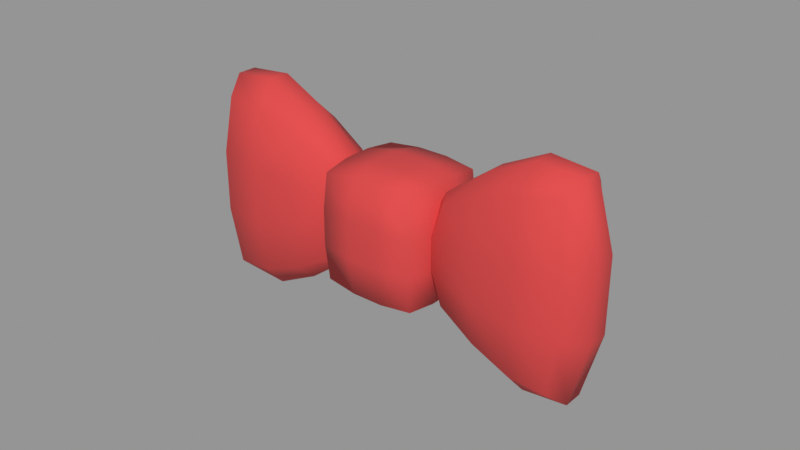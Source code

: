 # Source: sem-regras.blend  (saved by Blender 5.2.45; exported with 4.5.12 LTS)
import bpy
from mathutils import Matrix  # noqa: F401  (used for matrix-valued properties, if any)

bpy.ops.wm.read_factory_settings(use_empty=True)
scene = bpy.context.scene
scene.name = 'Scene'

# ---- collections
col_refer_ncia = bpy.data.collections.new('Referência'); scene.collection.children.link(col_refer_ncia)

# ---- materials (node trees are filled in below, after node groups)
mat_red_fabric = bpy.data.materials.new('Red_Fabric')
mat_red_fabric.diffuse_color = (0.62, 0.05, 0.05, 1.0)

# ---- material node trees
mat_red_fabric.use_nodes = True; mat_red_fabric.node_tree.nodes.clear()
_N = mat_red_fabric.node_tree.nodes; _L = mat_red_fabric.node_tree.links
n0 = _N.new('ShaderNodeBsdfPrincipled'); n0.name = 'Principled BSDF'; n0.location = (-200, 100)
n0.inputs[0].default_value = (0.62, 0.05, 0.05, 1.0)
n0.inputs[2].default_value = 0.9
n0.inputs[10].default_value = 0.005
n1 = _N.new('ShaderNodeOutputMaterial'); n1.name = 'Material Output'; n1.location = (200, 100)
_L.new(n0.outputs[0], n1.inputs[0])
n1.is_active_output = True

# ---- meshes
me_bowtie = bpy.data.meshes.new('BowTie')
me_bowtie.from_pydata([(-0.01537, -0.01413, -0.01745), (-0.01537, -0.01413, 0.01745), (-0.01537, 0.01413, -0.01745), (-0.01537, 0.01413, 0.01745), (0.01537, -0.01413, -0.01745), (0.01537, -0.01413, 0.01745), (0.01537, 0.01413, -0.01745), (0.01537, 0.01413, 0.01745), (-0.01623, 0.004709, -0.01843), (-0.01623, -0.004709, -0.01843), (-0.01623, -0.01492, -0.005817), (-0.01623, -0.01492, 0.005817), (-0.01623, -0.004709, 0.01843), (-0.01623, 0.004709, 0.01843), (-0.01623, 0.01492, 0.005817), (-0.01623, 0.01492, -0.005817), (0.005124, 0.01492, -0.01843), (-0.005124, 0.01492, -0.01843), (-0.005124, 0.01492, 0.01843), (0.005124, 0.01492, 0.01843), (0.01623, 0.01492, 0.005817), (0.01623, 0.01492, -0.005817), (0.01623, -0.004709, -0.01843), (0.01623, 0.004709, -0.01843), (0.01623, 0.004709, 0.01843), (0.01623, -0.004709, 0.01843), (0.01623, -0.01492, 0.005817), (0.01623, -0.01492, -0.005817), (-0.005124, -0.01492, -0.01843), (0.005124, -0.01492, -0.01843), (0.005124, -0.01492, 0.01843), (-0.005124, -0.01492, 0.01843), (0.005412, 0.004973, 0.02054), (0.005412, -0.004973, 0.02054), (-0.005412, 0.004973, 0.02054), (-0.005412, -0.004973, 0.02054), (-0.005412, 0.004973, -0.02054), (-0.005412, -0.004973, -0.02054), (0.005412, 0.004973, -0.02054), (0.005412, -0.004973, -0.02054), (0.005412, -0.01663, -0.006143), (-0.005412, -0.01663, -0.006143), (0.005412, -0.01663, 0.006143), (-0.005412, -0.01663, 0.006143), (0.01809, 0.004973, -0.006143), (0.01809, -0.004973, -0.006143), (0.01809, 0.004973, 0.006143), (0.01809, -0.004973, 0.006143), (-0.005412, 0.01663, -0.006143), (0.005412, 0.01663, -0.006143), (-0.005412, 0.01663, 0.006143), (0.005412, 0.01663, 0.006143), (-0.01809, -0.004973, -0.006143), (-0.01809, 0.004973, -0.006143), (-0.01809, -0.004973, 0.006143), (-0.01809, 0.004973, 0.006143), (0.02128, -0.007728, -0.01579), (0.02128, -0.007728, 0.01579), (0.02128, 0.007728, -0.01579), (0.02128, 0.007728, 0.01579), (0.0591, -0.009481, -0.02855), (0.0591, -0.009481, 0.02855), (0.0591, 0.009481, -0.02855), (0.0591, 0.009481, 0.02855), (0.01862, 0.002535, -0.0172), (0.01862, -0.002535, -0.0172), (0.01862, -0.008676, -0.005024), (0.01862, -0.008676, 0.005024), (0.01862, -0.002535, 0.0172), (0.01862, 0.002535, 0.0172), (0.01862, 0.008676, 0.005024), (0.01862, 0.008676, -0.005024), (0.04649, 0.01015, -0.02728), (0.03389, 0.009483, -0.02237), (0.03389, 0.009483, 0.02237), (0.04649, 0.01015, 0.02728), (0.06176, 0.01096, 0.009856), (0.06176, 0.01096, -0.009856), (0.06176, -0.003201, -0.03373), (0.06176, 0.003201, -0.03373), (0.06176, 0.003201, 0.03373), (0.06176, -0.003201, 0.03373), (0.06176, -0.01096, 0.009856), (0.06176, -0.01096, -0.009856), (0.03389, -0.009483, -0.02237), (0.04649, -0.01015, -0.02728), (0.04649, -0.01015, 0.02728), (0.03389, -0.009483, 0.02237), (0.04738, 0.003399, 0.035), (0.04738, -0.003399, 0.035), (0.033, 0.003145, 0.0279), (0.033, -0.003145, 0.0279), (0.033, 0.003145, -0.0279), (0.033, -0.003145, -0.0279), (0.04738, 0.003399, -0.035), (0.04738, -0.003399, -0.035), (0.04738, -0.01291, -0.009215), (0.033, -0.01195, -0.007347), (0.04738, -0.01291, 0.009215), (0.033, -0.01195, 0.007347), (0.0675, 0.003753, -0.01209), (0.0675, -0.003753, -0.01209), (0.0675, 0.003753, 0.01209), (0.0675, -0.003753, 0.01209), (0.033, 0.01195, -0.007347), (0.04738, 0.01291, -0.009215), (0.033, 0.01195, 0.007347), (0.04738, 0.01291, 0.009215), (0.01288, -0.002791, -0.005233), (0.01288, 0.002791, -0.005233), (0.01288, -0.002791, 0.005233), (0.01288, 0.002791, 0.005233), (-0.02128, -0.007728, -0.01579), (-0.02128, -0.007728, 0.01579), (-0.02128, 0.007728, -0.01579), (-0.02128, 0.007728, 0.01579), (-0.0591, -0.009481, -0.02855), (-0.0591, -0.009481, 0.02855), (-0.0591, 0.009481, -0.02855), (-0.0591, 0.009481, 0.02855), (-0.01862, 0.002535, -0.0172), (-0.01862, -0.002535, -0.0172), (-0.01862, -0.008676, -0.005024), (-0.01862, -0.008676, 0.005024), (-0.01862, -0.002535, 0.0172), (-0.01862, 0.002535, 0.0172), (-0.01862, 0.008676, 0.005024), (-0.01862, 0.008676, -0.005024), (-0.04649, 0.01015, -0.02728), (-0.03389, 0.009483, -0.02237), (-0.03389, 0.009483, 0.02237), (-0.04649, 0.01015, 0.02728), (-0.06176, 0.01096, 0.009856), (-0.06176, 0.01096, -0.009856), (-0.06176, -0.003201, -0.03373), (-0.06176, 0.003201, -0.03373), (-0.06176, 0.003201, 0.03373), (-0.06176, -0.003201, 0.03373), (-0.06176, -0.01096, 0.009856), (-0.06176, -0.01096, -0.009856), (-0.03389, -0.009483, -0.02237), (-0.04649, -0.01015, -0.02728), (-0.04649, -0.01015, 0.02728), (-0.03389, -0.009483, 0.02237), (-0.04738, 0.003399, 0.035), (-0.04738, -0.003399, 0.035), (-0.033, 0.003145, 0.0279), (-0.033, -0.003145, 0.0279), (-0.033, 0.003145, -0.0279), (-0.033, -0.003145, -0.0279), (-0.04738, 0.003399, -0.035), (-0.04738, -0.003399, -0.035), (-0.04738, -0.01291, -0.009215), (-0.033, -0.01195, -0.007347), (-0.04738, -0.01291, 0.009215), (-0.033, -0.01195, 0.007347), (-0.0675, 0.003753, -0.01209), (-0.0675, -0.003753, -0.01209), (-0.0675, 0.003753, 0.01209), (-0.0675, -0.003753, 0.01209), (-0.033, 0.01195, -0.007347), (-0.04738, 0.01291, -0.009215), (-0.033, 0.01195, 0.007347), (-0.04738, 0.01291, 0.009215), (-0.01288, -0.002791, -0.005233), (-0.01288, 0.002791, -0.005233), (-0.01288, -0.002791, 0.005233), (-0.01288, 0.002791, 0.005233)], [], [(55, 13, 3, 14), (51, 19, 7, 20), (47, 25, 5, 26), (43, 31, 1, 11), (39, 22, 4, 29), (35, 12, 1, 31), (25, 33, 30, 5), (33, 35, 31, 30), (7, 19, 32, 24), (24, 32, 33, 25), (19, 18, 34, 32), (32, 34, 35, 33), (18, 3, 13, 34), (34, 13, 12, 35), (9, 37, 28, 0), (37, 39, 29, 28), (2, 17, 36, 8), (8, 36, 37, 9), (17, 16, 38, 36), (36, 38, 39, 37), (16, 6, 23, 38), (38, 23, 22, 39), (28, 41, 10, 0), (41, 43, 11, 10), (4, 27, 40, 29), (29, 40, 41, 28), (27, 26, 42, 40), (40, 42, 43, 41), (26, 5, 30, 42), (42, 30, 31, 43), (22, 45, 27, 4), (45, 47, 26, 27), (6, 21, 44, 23), (23, 44, 45, 22), (21, 20, 46, 44), (44, 46, 47, 45), (20, 7, 24, 46), (46, 24, 25, 47), (16, 49, 21, 6), (49, 51, 20, 21), (2, 15, 48, 17), (17, 48, 49, 16), (15, 14, 50, 48), (48, 50, 51, 49), (14, 3, 18, 50), (50, 18, 19, 51), (8, 53, 15, 2), (53, 55, 14, 15), (0, 10, 52, 9), (9, 52, 53, 8), (10, 11, 54, 52), (52, 54, 55, 53), (11, 1, 12, 54), (54, 12, 13, 55), (111, 69, 59, 70), (107, 75, 63, 76), (103, 81, 61, 82), (99, 87, 57, 67), (95, 78, 60, 85), (91, 68, 57, 87), (81, 89, 86, 61), (89, 91, 87, 86), (63, 75, 88, 80), (80, 88, 89, 81), (75, 74, 90, 88), (88, 90, 91, 89), (74, 59, 69, 90), (90, 69, 68, 91), (65, 93, 84, 56), (93, 95, 85, 84), (58, 73, 92, 64), (64, 92, 93, 65), (73, 72, 94, 92), (92, 94, 95, 93), (72, 62, 79, 94), (94, 79, 78, 95), (84, 97, 66, 56), (97, 99, 67, 66), (60, 83, 96, 85), (85, 96, 97, 84), (83, 82, 98, 96), (96, 98, 99, 97), (82, 61, 86, 98), (98, 86, 87, 99), (78, 101, 83, 60), (101, 103, 82, 83), (62, 77, 100, 79), (79, 100, 101, 78), (77, 76, 102, 100), (100, 102, 103, 101), (76, 63, 80, 102), (102, 80, 81, 103), (72, 105, 77, 62), (105, 107, 76, 77), (58, 71, 104, 73), (73, 104, 105, 72), (71, 70, 106, 104), (104, 106, 107, 105), (70, 59, 74, 106), (106, 74, 75, 107), (64, 109, 71, 58), (109, 111, 70, 71), (56, 66, 108, 65), (65, 108, 109, 64), (66, 67, 110, 108), (108, 110, 111, 109), (67, 57, 68, 110), (110, 68, 69, 111), (167, 126, 115, 125), (163, 132, 119, 131), (159, 138, 117, 137), (155, 123, 113, 143), (151, 141, 116, 134), (147, 143, 113, 124), (137, 117, 142, 145), (145, 142, 143, 147), (119, 136, 144, 131), (136, 137, 145, 144), (131, 144, 146, 130), (144, 145, 147, 146), (130, 146, 125, 115), (146, 147, 124, 125), (121, 112, 140, 149), (149, 140, 141, 151), (114, 120, 148, 129), (120, 121, 149, 148), (129, 148, 150, 128), (148, 149, 151, 150), (128, 150, 135, 118), (150, 151, 134, 135), (140, 112, 122, 153), (153, 122, 123, 155), (116, 141, 152, 139), (141, 140, 153, 152), (139, 152, 154, 138), (152, 153, 155, 154), (138, 154, 142, 117), (154, 155, 143, 142), (134, 116, 139, 157), (157, 139, 138, 159), (118, 135, 156, 133), (135, 134, 157, 156), (133, 156, 158, 132), (156, 157, 159, 158), (132, 158, 136, 119), (158, 159, 137, 136), (128, 118, 133, 161), (161, 133, 132, 163), (114, 129, 160, 127), (129, 128, 161, 160), (127, 160, 162, 126), (160, 161, 163, 162), (126, 162, 130, 115), (162, 163, 131, 130), (120, 114, 127, 165), (165, 127, 126, 167), (112, 121, 164, 122), (121, 120, 165, 164), (122, 164, 166, 123), (164, 165, 167, 166), (123, 166, 124, 113), (166, 167, 125, 124)])
me_bowtie.polygons.foreach_set('use_smooth', [True] * 162)
me_bowtie.materials.append(mat_red_fabric)
me_bowtie.update()

# ---- objects
ob_bowtie = bpy.data.objects.new('BowTie', me_bowtie)
ob_concept = bpy.data.objects.new('Concept', None)

# ---- transforms, parenting, visibility, modifiers, constraints
ob_bowtie.location = (0.0, 0.0, 0.311)
ob_concept.location = (0.0, 0.3, 0.4)
ob_concept.rotation_euler = (1.571, 0.0, 0.0)
ob_concept.empty_display_type = 'IMAGE'
ob_concept.empty_display_size = 0.8
ob_concept.hide_render = True

# ---- collection membership
scene.collection.objects.link(ob_bowtie)
col_refer_ncia.objects.link(ob_concept)

# ---- scene / render settings (as saved in the file)
scene.frame_start = 0; scene.frame_end = 20; scene.frame_set(0)
scene.render.engine = 'CYCLES'
scene.render.image_settings.quality = 100
scene.render.image_settings.compression = 100
scene.render.fps = 60
scene.render.film_transparent = True
scene.render.bake_bias = 0.0
scene.render.bake_samples = 0
scene.cycles.samples = 1024
scene.eevee.taa_render_samples = 16
scene.eevee.use_gtao = True
scene.eevee.fast_gi_thickness_far = 0.0
scene.eevee.ray_tracing_options.trace_max_roughness = 0.0
scene.eevee.use_raytracing = True
scene.view_settings.view_transform = 'Standard'
bpy.context.view_layer.update()

# ---- added for rendering (the .blend has no active camera and no usable light): camera, sun + grey world if the file has none
cam_auto = bpy.data.cameras.new('AutoCamera')
cam_auto.lens = 50.0
cam_auto.sensor_width = 36.0
cam_auto.clip_end = 1000.0
ob_auto_camera = bpy.data.objects.new('AutoCamera', cam_auto)
scene.collection.objects.link(ob_auto_camera)
ob_auto_camera.location = (0.185045, -0.222054, 0.459036)
ob_auto_camera.rotation_euler = (1.09748, -7.21219e-08, 0.694738)
scene.camera = ob_auto_camera
light_auto_sun = bpy.data.lights.new('AutoSun', 'SUN')
light_auto_sun.energy = 3.0
light_auto_sun.angle = 0.0523599
ob_auto_sun = bpy.data.objects.new('AutoSun', light_auto_sun)
scene.collection.objects.link(ob_auto_sun)
ob_auto_sun.rotation_euler = (0.872665, 0.174533, 0.523599)
if scene.world is None:
    world_auto = bpy.data.worlds.new('AutoWorld')
    world_auto.color = (0.3, 0.3, 0.3)
    scene.world = world_auto
bpy.context.view_layer.update()
